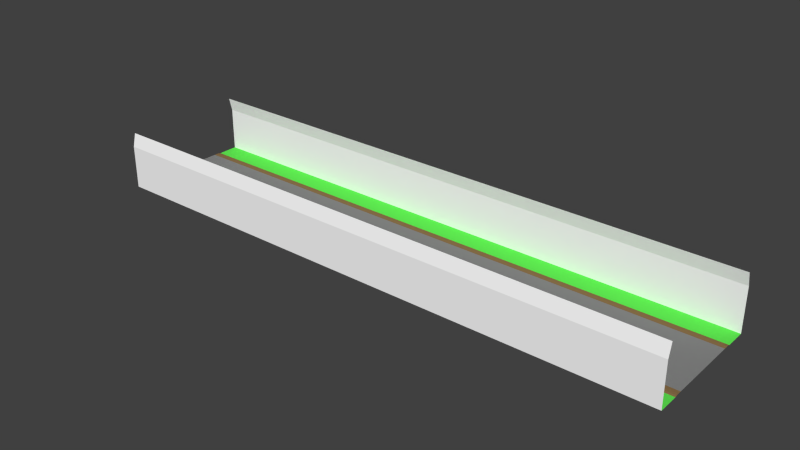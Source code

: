 # Source: base.blend  (saved by Blender 2.79.0; exported with 4.5.12 LTS)
import bpy
from mathutils import Matrix  # noqa: F401  (used for matrix-valued properties, if any)

bpy.ops.wm.read_factory_settings(use_empty=True)
scene = bpy.context.scene
scene.name = 'Scene'

# ---- collections
col_collection_1 = bpy.data.collections.new('Collection 1'); scene.collection.children.link(col_collection_1)

# ---- materials (node trees are filled in below, after node groups)
mat_grey = bpy.data.materials.new('grey')
mat_grey.alpha_threshold = 0.0
mat_grey.use_transparent_shadow = False
mat_grey.diffuse_color = (1.0, 1.0, 1.0, 1.0)
mat_grey.roughness = 0.5
mat_asphalt = bpy.data.materials.new('asphalt')
mat_asphalt.alpha_threshold = 0.0
mat_asphalt.use_transparent_shadow = False
mat_asphalt.diffuse_color = (0.2462, 0.2462, 0.2462, 1.0)
mat_asphalt.roughness = 0.5
mat_asphalt.specular_intensity = 0.0
mat_brown = bpy.data.materials.new('brown')
mat_brown.alpha_threshold = 0.0
mat_brown.use_transparent_shadow = False
mat_brown.diffuse_color = (0.2529, 0.1569, 0.06666, 1.0)
mat_brown.roughness = 0.5
mat_brown.specular_intensity = 0.0
mat_green = bpy.data.materials.new('green')
mat_green.alpha_threshold = 0.0
mat_green.use_transparent_shadow = False
mat_green.diffuse_color = (0.1169, 0.8, 0.08475, 1.0)
mat_green.roughness = 0.5

# ---- material node trees

# ---- world
world_world = bpy.data.worlds.new('World'); scene.world = world_world
world_world.color = (0.05088, 0.05088, 0.05088)
world_world.use_sun_shadow = False
world_world.sun_shadow_jitter_overblur = 0.0
world_world.cycles.sampling_method = 'NONE'
world_world.cycles.sample_map_resolution = 256

# ---- meshes
me_plane = bpy.data.meshes.new('Plane')
me_plane.from_pydata([(0.0, 4.99, 0.0), (80.0, 4.99, 0.0), (0.0, 5.529, 0.0), (80.0, 5.529, 0.0), (0.0, 5.839, -0.02544), (80.0, 5.839, -0.02544), (0.0, 6.087, -0.1019), (80.0, 6.087, -0.1019), (0.0, 8.966, 5.86), (80.0, 8.966, 5.86), (0.0, 8.531, 7.702), (80.0, 8.531, 7.702), (0.0, 7.152, -0.1019), (80.0, 7.152, -0.1019), (0.0, 8.96, -0.1019), (80.0, 8.96, -0.1019), (0.0, 0.0, 0.0), (80.0, 0.0, 0.0), (0.0, -4.99, 0.0), (80.0, -4.99, 0.0), (0.0, -5.529, 0.0), (80.0, -5.529, 0.0), (0.0, -5.839, -0.02544), (80.0, -5.839, -0.02544), (0.0, -6.087, -0.1019), (80.0, -6.087, -0.1019), (0.0, -8.966, 5.86), (80.0, -8.966, 5.86), (0.0, -8.531, 7.702), (80.0, -8.531, 7.702), (0.0, -7.152, -0.1019), (80.0, -7.152, -0.1019), (0.0, -8.96, -0.1019), (80.0, -8.96, -0.1019), (16.0, 0.0, 0.0), (32.0, 0.0, 0.0), (48.0, 0.0, 0.0), (64.0, 0.0, 0.0), (64.0, 4.99, 0.0), (48.0, 4.99, 0.0), (32.0, 4.99, 0.0), (16.0, 4.99, 0.0), (16.0, 5.529, 0.0), (32.0, 5.529, 0.0), (48.0, 5.529, 0.0), (64.0, 5.529, 0.0), (16.0, 5.839, -0.02544), (32.0, 5.839, -0.02544), (48.0, 5.839, -0.02544), (64.0, 5.839, -0.02544), (16.0, 6.087, -0.1019), (32.0, 6.087, -0.1019), (48.0, 6.087, -0.1019), (64.0, 6.087, -0.1019), (16.0, 8.966, 5.86), (32.0, 8.966, 5.86), (48.0, 8.966, 5.86), (64.0, 8.966, 5.86), (16.0, 8.531, 7.702), (32.0, 8.531, 7.702), (48.0, 8.531, 7.702), (64.0, 8.531, 7.702), (16.0, 7.152, -0.1019), (32.0, 7.152, -0.1019), (48.0, 7.152, -0.1019), (64.0, 7.152, -0.1019), (16.0, 8.96, -0.1019), (32.0, 8.96, -0.1019), (48.0, 8.96, -0.1019), (64.0, 8.96, -0.1019), (64.0, -4.99, 0.0), (48.0, -4.99, 0.0), (32.0, -4.99, 0.0), (16.0, -4.99, 0.0), (16.0, -5.529, 0.0), (32.0, -5.529, 0.0), (48.0, -5.529, 0.0), (64.0, -5.529, 0.0), (16.0, -5.839, -0.02544), (32.0, -5.839, -0.02544), (48.0, -5.839, -0.02544), (64.0, -5.839, -0.02544), (16.0, -6.087, -0.1019), (32.0, -6.087, -0.1019), (48.0, -6.087, -0.1019), (64.0, -6.087, -0.1019), (16.0, -8.966, 5.86), (32.0, -8.966, 5.86), (48.0, -8.966, 5.86), (64.0, -8.966, 5.86), (16.0, -8.531, 7.702), (32.0, -8.531, 7.702), (48.0, -8.531, 7.702), (64.0, -8.531, 7.702), (16.0, -7.152, -0.1019), (32.0, -7.152, -0.1019), (48.0, -7.152, -0.1019), (64.0, -7.152, -0.1019), (16.0, -8.96, -0.1019), (32.0, -8.96, -0.1019), (48.0, -8.96, -0.1019), (64.0, -8.96, -0.1019)], [], [(37, 17, 1, 38), (42, 2, 0, 41), (45, 3, 5, 49), (49, 5, 7, 53), (53, 7, 13, 65), (69, 15, 9, 57), (57, 9, 11, 61), (62, 66, 14, 12), (37, 70, 19, 17), (74, 73, 18, 20), (77, 81, 23, 21), (81, 85, 25, 23), (85, 97, 31, 25), (101, 89, 27, 33), (89, 93, 29, 27), (94, 30, 32, 98), (31, 97, 101, 33), (97, 96, 100, 101), (95, 94, 98, 99), (26, 28, 90, 86), (86, 90, 91, 87), (88, 92, 93, 89), (32, 26, 86, 98), (98, 86, 87, 99), (100, 88, 89, 101), (24, 30, 94, 82), (82, 94, 95, 83), (84, 96, 97, 85), (22, 24, 82, 78), (78, 82, 83, 79), (80, 84, 85, 81), (20, 22, 78, 74), (74, 78, 79, 75), (76, 80, 81, 77), (21, 19, 70, 77), (77, 70, 71, 76), (75, 72, 73, 74), (16, 18, 73, 34), (34, 73, 72, 35), (36, 71, 70, 37), (13, 15, 69, 65), (65, 69, 68, 64), (63, 67, 66, 62), (8, 54, 58, 10), (54, 55, 59, 58), (56, 57, 61, 60), (14, 66, 54, 8), (66, 67, 55, 54), (68, 69, 57, 56), (6, 50, 62, 12), (50, 51, 63, 62), (52, 53, 65, 64), (4, 46, 50, 6), (46, 47, 51, 50), (48, 49, 53, 52), (2, 42, 46, 4), (42, 43, 47, 46), (44, 45, 49, 48), (3, 45, 38, 1), (45, 44, 39, 38), (43, 42, 41, 40), (16, 34, 41, 0), (34, 35, 40, 41), (36, 37, 38, 39), (63, 51, 52, 64), (55, 67, 68, 56), (35, 72, 71, 36), (59, 55, 56, 60), (96, 84, 83, 95), (80, 79, 83, 84), (44, 48, 47, 43), (100, 96, 95, 99), (80, 76, 75, 79), (72, 75, 76, 71), (36, 39, 40, 35), (51, 47, 48, 52), (67, 63, 64, 68), (39, 44, 43, 40), (87, 91, 92, 88), (99, 87, 88, 100)])
me_plane.polygons.foreach_set('material_index', [1, 2, 2, 2, 3, 0, 0, 3, 1, 2, 2, 2, 3, 0, 0, 3, 3, 3, 3, 0, 0, 0, 0, 0, 0, 3, 3, 3, 2, 2, 2, 2, 2, 2, 2, 2, 2, 1, 1, 1, 3, 3, 3, 0, 0, 0, 0, 0, 0, 3, 3, 3, 2, 2, 2, 2, 2, 2, 2, 2, 2, 1, 1, 1, 3, 0, 1, 0, 3, 2, 2, 3, 2, 2, 1, 2, 3, 2, 0, 0])
_uv = me_plane.uv_layers.new(name='UVMap')
_uv.uv.foreach_set('vector', [1.677, 0.5008, 2.097, 0.5008, 2.097, 1.001, 1.677, 1.001, -0.9903, -0.0974, 0.0, 0.0, 0.0, 0.0, 0.0, 0.0, -3.961, -0.3896, -4.952, -0.487, -4.952, -0.487, -3.961, -0.3896, -3.961, -0.3896, -4.952, -0.487, -4.952, -0.487, -3.961, -0.3896, -3.961, -0.3896, -4.952, -0.487, -4.952, -0.487, -3.961, -0.3896, -3.961, -0.3896, -4.952, -0.487, -4.952, -0.487, -3.961, -0.3896, -3.961, -0.3896, -4.952, -0.487, -4.952, -0.487, -3.961, -0.3896, -0.9903, -0.0974, -0.9903, -0.0974, 0.0, 0.0, 0.0, 0.0, 1.677, 0.5008, 1.677, 1.001, 2.097, 1.001, 2.097, 0.5008, -0.9903, -0.0974, 0.0, 0.0, 0.0, 0.0, 0.0, 0.0, -3.961, -0.3896, -3.961, -0.3896, -4.952, -0.487, -4.952, -0.487, -3.961, -0.3896, -3.961, -0.3896, -4.952, -0.487, -4.952, -0.487, -3.961, -0.3896, -3.961, -0.3896, -4.952, -0.487, -4.952, -0.487, -3.961, -0.3896, -3.961, -0.3896, -4.952, -0.487, -4.952, -0.487, -3.961, -0.3896, -3.961, -0.3896, -4.952, -0.487, -4.952, -0.487, -0.9903, -0.0974, 0.0, 0.0, 0.0, 0.0, -0.9903, -0.0974, -4.952, -0.487, -3.961, -0.3896, -3.961, -0.3896, -4.952, -0.487, -3.961, -0.3896, -2.971, -0.2922, -2.971, -0.2922, -3.961, -0.3896, -1.981, -0.1948, -0.9903, -0.0974, -0.9903, -0.0974, -1.981, -0.1948, 0.0, 0.0, 0.0, 0.0, -0.9903, -0.0974, -0.9903, -0.0974, -0.9903, -0.0974, -0.9903, -0.0974, -1.981, -0.1948, -1.981, -0.1948, -2.971, -0.2922, -2.971, -0.2922, -3.961, -0.3896, -3.961, -0.3896, 0.0, 0.0, 0.0, 0.0, -0.9903, -0.0974, -0.9903, -0.0974, -0.9903, -0.0974, -0.9903, -0.0974, -1.981, -0.1948, -1.981, -0.1948, -2.971, -0.2922, -2.971, -0.2922, -3.961, -0.3896, -3.961, -0.3896, 0.0, 0.0, 0.0, 0.0, -0.9903, -0.0974, -0.9903, -0.0974, -0.9903, -0.0974, -0.9903, -0.0974, -1.981, -0.1948, -1.981, -0.1948, -2.971, -0.2922, -2.971, -0.2922, -3.961, -0.3896, -3.961, -0.3896, 0.0, 0.0, 0.0, 0.0, -0.9903, -0.0974, -0.9903, -0.0974, -0.9903, -0.0974, -0.9903, -0.0974, -1.981, -0.1948, -1.981, -0.1948, -2.971, -0.2922, -2.971, -0.2922, -3.961, -0.3896, -3.961, -0.3896, 0.0, 0.0, 0.0, 0.0, -0.9903, -0.0974, -0.9903, -0.0974, -0.9903, -0.0974, -0.9903, -0.0974, -1.981, -0.1948, -1.981, -0.1948, -2.971, -0.2922, -2.971, -0.2922, -3.961, -0.3896, -3.961, -0.3896, -4.952, -0.487, 0.0, 0.0, 0.0, 0.0, -3.961, -0.3896, -3.961, -0.3896, 0.0, 0.0, 0.0, 0.0, -2.971, -0.2922, -1.981, -0.1948, 0.0, 0.0, 0.0, 0.0, -0.9903, -0.0974, -0.002992, 0.5008, -0.002992, 1.001, 0.417, 1.001, 0.417, 0.5008, 0.417, 0.5008, 0.417, 1.001, 0.8369, 1.001, 0.8369, 0.5008, 1.257, 0.5008, 1.257, 1.001, 1.677, 1.001, 1.677, 0.5008, -4.952, -0.487, -4.952, -0.487, -3.961, -0.3896, -3.961, -0.3896, -3.961, -0.3896, -3.961, -0.3896, -2.971, -0.2922, -2.971, -0.2922, -1.981, -0.1948, -1.981, -0.1948, -0.9903, -0.0974, -0.9903, -0.0974, 0.0, 0.0, -0.9903, -0.0974, -0.9903, -0.0974, 0.0, 0.0, -0.9903, -0.0974, -1.981, -0.1948, -1.981, -0.1948, -0.9903, -0.0974, -2.971, -0.2922, -3.961, -0.3896, -3.961, -0.3896, -2.971, -0.2922, 0.0, 0.0, -0.9903, -0.0974, -0.9903, -0.0974, 0.0, 0.0, -0.9903, -0.0974, -1.981, -0.1948, -1.981, -0.1948, -0.9903, -0.0974, -2.971, -0.2922, -3.961, -0.3896, -3.961, -0.3896, -2.971, -0.2922, 0.0, 0.0, -0.9903, -0.0974, -0.9903, -0.0974, 0.0, 0.0, -0.9903, -0.0974, -1.981, -0.1948, -1.981, -0.1948, -0.9903, -0.0974, -2.971, -0.2922, -3.961, -0.3896, -3.961, -0.3896, -2.971, -0.2922, 0.0, 0.0, -0.9903, -0.0974, -0.9903, -0.0974, 0.0, 0.0, -0.9903, -0.0974, -1.981, -0.1948, -1.981, -0.1948, -0.9903, -0.0974, -2.971, -0.2922, -3.961, -0.3896, -3.961, -0.3896, -2.971, -0.2922, 0.0, 0.0, -0.9903, -0.0974, -0.9903, -0.0974, 0.0, 0.0, -0.9903, -0.0974, -1.981, -0.1948, -1.981, -0.1948, -0.9903, -0.0974, -2.971, -0.2922, -3.961, -0.3896, -3.961, -0.3896, -2.971, -0.2922, -4.952, -0.487, -3.961, -0.3896, 0.0, 0.0, 0.0, 0.0, -3.961, -0.3896, -2.971, -0.2922, 0.0, 0.0, 0.0, 0.0, -1.981, -0.1948, -0.9903, -0.0974, 0.0, 0.0, 0.0, 0.0, -0.002992, 0.5008, 0.417, 0.5008, 0.417, 1.001, -0.002992, 1.001, 0.417, 0.5008, 0.8369, 0.5008, 0.8369, 1.001, 0.417, 1.001, 1.257, 0.5008, 1.677, 0.5008, 1.677, 1.001, 1.257, 1.001, 0.0, 0.0, 0.0, 0.0, 0.0, 0.0, 0.0, 0.0, 0.0, 0.0, 0.0, 0.0, 0.0, 0.0, 0.0, 0.0, 0.0, 0.0, 0.0, 0.0, 0.0, 0.0, 0.0, 0.0, 0.0, 0.0, 0.0, 0.0, 0.0, 0.0, 0.0, 0.0, 0.0, 0.0, 0.0, 0.0, 0.0, 0.0, 0.0, 0.0, 0.0, 0.0, 0.0, 0.0, 0.0, 0.0, 0.0, 0.0, 0.0, 0.0, 0.0, 0.0, 0.0, 0.0, 0.0, 0.0, 0.0, 0.0, 0.0, 0.0, 0.0, 0.0, 0.0, 0.0, 0.0, 0.0, 0.0, 0.0, 0.0, 0.0, 0.0, 0.0, 0.0, 0.0, 0.0, 0.0, 0.0, 0.0, 0.0, 0.0, 0.0, 0.0, 0.0, 0.0, 0.0, 0.0, 0.0, 0.0, 0.0, 0.0, 0.0, 0.0, 0.0, 0.0, 0.0, 0.0, 0.0, 0.0, 0.0, 0.0, 0.0, 0.0, 0.0, 0.0, 0.0, 0.0, 0.0, 0.0, 0.0, 0.0, 0.0, 0.0, -1.981, -0.1948, -1.981, -0.1948, -2.971, -0.2922, -2.971, -0.2922, 0.0, 0.0, -1.981, -0.1948, -2.971, -0.2922, 0.0, 0.0])
me_plane.materials.append(mat_grey)
me_plane.materials.append(mat_asphalt)
me_plane.materials.append(mat_brown)
me_plane.materials.append(mat_green)
me_plane.use_remesh_preserve_volume = False
me_plane.use_remesh_preserve_attributes = False
me_plane.use_mirror_vertex_groups = False
me_plane.update()

# ---- curves / text
cu_nurbspath = bpy.data.curves.new('NurbsPath', 'CURVE')
cu_nurbspath.dimensions = '3D'
_sp = cu_nurbspath.splines.new('NURBS'); _sp.points.add(4)
_sp.points.foreach_set('co', [-9.537e-07, 0.0, 0.0, 1.0, 10.0, 0.0, 0.0, 1.0, 20.0, 0.0, 0.0, 1.0, 30.0, 0.0, 0.0, 1.0, 40.0, 0.0, 0.0, 1.0])
_sp.order_u = 3
_sp.order_v = 0
_sp.use_endpoint_u = True
cu_nurbspath.use_path = True
cu_nurbspath.use_path_clamp = True
cu_nurbspath.bevel_resolution = 0
cu_nurbspath.fill_mode = 'HALF'

# ---- objects
ob_nurbspath = bpy.data.objects.new('NurbsPath', cu_nurbspath)
ob_plane = bpy.data.objects.new('Plane', me_plane)

# ---- transforms, parenting, visibility, modifiers, constraints
ob_nurbspath.location = (0.0, 0.0, 0.0)
ob_nurbspath.lineart.crease_threshold = 0.0
ob_plane.location = (0.0, 0.0, 0.0)
ob_plane.lineart.crease_threshold = 0.0
_m = ob_plane.modifiers.new('Curve', 'CURVE')
_m.object = ob_nurbspath

# ---- collection membership
col_collection_1.objects.link(ob_nurbspath)
col_collection_1.objects.link(ob_plane)

# ---- scene / render settings (as saved in the file)
scene.frame_start = 1; scene.frame_end = 250; scene.frame_set(66)
scene.render.engine = 'BLENDER_EEVEE_NEXT'
scene.render.resolution_percentage = 50
scene.render.dither_intensity = 0.0
scene.cycles.use_denoising = False
scene.cycles.samples = 10
scene.cycles.sampling_pattern = 'TABULATED_SOBOL'
scene.cycles.light_sampling_threshold = 0.0
scene.cycles.use_adaptive_sampling = False
scene.cycles.use_light_tree = False
scene.cycles.blur_glossy = 0.0
scene.cycles.pixel_filter_type = 'GAUSSIAN'
scene.cycles.sample_clamp_indirect = 0.0
scene.view_settings.view_transform = 'Standard'
bpy.context.view_layer.update()

# ---- added for rendering (the .blend has no active camera and no usable light): camera, sun
cam_auto = bpy.data.cameras.new('AutoCamera')
cam_auto.lens = 50.0
cam_auto.sensor_width = 36.0
cam_auto.clip_end = 1354.48
ob_auto_camera = bpy.data.objects.new('AutoCamera', cam_auto)
scene.collection.objects.link(ob_auto_camera)
ob_auto_camera.location = (116.679, -92.6144, 65.0941)
ob_auto_camera.rotation_euler = (1.09748, -7.21219e-08, 0.694738)
scene.camera = ob_auto_camera
light_auto_sun = bpy.data.lights.new('AutoSun', 'SUN')
light_auto_sun.energy = 3.0
light_auto_sun.angle = 0.0523599
ob_auto_sun = bpy.data.objects.new('AutoSun', light_auto_sun)
scene.collection.objects.link(ob_auto_sun)
ob_auto_sun.rotation_euler = (0.872665, 0.174533, 0.523599)
bpy.context.view_layer.update()
